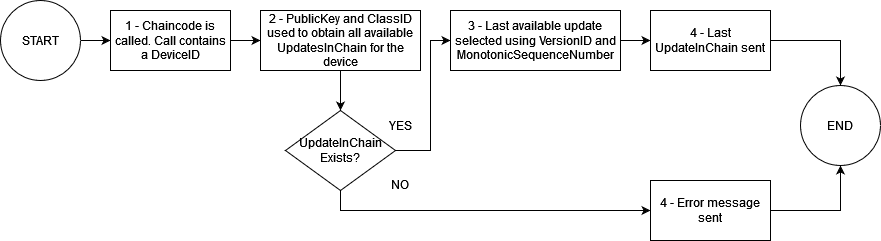

The diagram above was exported from draw.io. Its source (the exported page's mxGraphModel, read from the mxfile embedded in the PNG):
<mxGraphModel dx="794" dy="726" grid="1" gridSize="10" guides="1" tooltips="1" connect="1" arrows="1" fold="1" page="1" pageScale="1" pageWidth="1169" pageHeight="827" math="0" shadow="0">
  <root>
    <mxCell id="0" />
    <mxCell id="1" parent="0" />
    <mxCell id="zzMgf7sz-ZA-gEDTlnAd-5" style="edgeStyle=orthogonalEdgeStyle;rounded=0;orthogonalLoop=1;jettySize=auto;html=1;exitX=1;exitY=0.5;exitDx=0;exitDy=0;entryX=0;entryY=0.5;entryDx=0;entryDy=0;" edge="1" parent="1" source="zzMgf7sz-ZA-gEDTlnAd-1" target="zzMgf7sz-ZA-gEDTlnAd-2">
      <mxGeometry relative="1" as="geometry" />
    </mxCell>
    <mxCell id="zzMgf7sz-ZA-gEDTlnAd-1" value="START" style="ellipse;whiteSpace=wrap;html=1;aspect=fixed;" vertex="1" parent="1">
      <mxGeometry x="200" y="230" width="80" height="80" as="geometry" />
    </mxCell>
    <mxCell id="zzMgf7sz-ZA-gEDTlnAd-6" style="edgeStyle=orthogonalEdgeStyle;rounded=0;orthogonalLoop=1;jettySize=auto;html=1;exitX=1;exitY=0.5;exitDx=0;exitDy=0;entryX=0;entryY=0.5;entryDx=0;entryDy=0;" edge="1" parent="1" source="zzMgf7sz-ZA-gEDTlnAd-2" target="zzMgf7sz-ZA-gEDTlnAd-3">
      <mxGeometry relative="1" as="geometry" />
    </mxCell>
    <mxCell id="zzMgf7sz-ZA-gEDTlnAd-2" value="1 - Chaincode is called. Call contains a DeviceID" style="rounded=0;whiteSpace=wrap;html=1;" vertex="1" parent="1">
      <mxGeometry x="310" y="240" width="120" height="60" as="geometry" />
    </mxCell>
    <mxCell id="zzMgf7sz-ZA-gEDTlnAd-7" style="edgeStyle=orthogonalEdgeStyle;rounded=0;orthogonalLoop=1;jettySize=auto;html=1;exitX=0.5;exitY=1;exitDx=0;exitDy=0;entryX=0.5;entryY=0;entryDx=0;entryDy=0;" edge="1" parent="1" source="zzMgf7sz-ZA-gEDTlnAd-3" target="zzMgf7sz-ZA-gEDTlnAd-4">
      <mxGeometry relative="1" as="geometry" />
    </mxCell>
    <mxCell id="zzMgf7sz-ZA-gEDTlnAd-3" value="2 - PublicKey and ClassID used to obtain all available UpdatesInChain for the device" style="rounded=0;whiteSpace=wrap;html=1;" vertex="1" parent="1">
      <mxGeometry x="460" y="240" width="160" height="60" as="geometry" />
    </mxCell>
    <mxCell id="zzMgf7sz-ZA-gEDTlnAd-9" style="edgeStyle=orthogonalEdgeStyle;rounded=0;orthogonalLoop=1;jettySize=auto;html=1;exitX=1;exitY=0.5;exitDx=0;exitDy=0;entryX=0;entryY=0.5;entryDx=0;entryDy=0;" edge="1" parent="1" source="zzMgf7sz-ZA-gEDTlnAd-4" target="zzMgf7sz-ZA-gEDTlnAd-8">
      <mxGeometry relative="1" as="geometry">
        <Array as="points">
          <mxPoint x="630" y="380" />
          <mxPoint x="630" y="270" />
        </Array>
      </mxGeometry>
    </mxCell>
    <mxCell id="zzMgf7sz-ZA-gEDTlnAd-12" style="edgeStyle=orthogonalEdgeStyle;rounded=0;orthogonalLoop=1;jettySize=auto;html=1;exitX=0.5;exitY=1;exitDx=0;exitDy=0;entryX=0;entryY=0.5;entryDx=0;entryDy=0;" edge="1" parent="1" source="zzMgf7sz-ZA-gEDTlnAd-4" target="zzMgf7sz-ZA-gEDTlnAd-11">
      <mxGeometry relative="1" as="geometry" />
    </mxCell>
    <mxCell id="zzMgf7sz-ZA-gEDTlnAd-4" value="UpdateInChain Exists?" style="rhombus;whiteSpace=wrap;html=1;" vertex="1" parent="1">
      <mxGeometry x="485" y="340" width="110" height="80" as="geometry" />
    </mxCell>
    <mxCell id="zzMgf7sz-ZA-gEDTlnAd-15" style="edgeStyle=orthogonalEdgeStyle;rounded=0;orthogonalLoop=1;jettySize=auto;html=1;exitX=1;exitY=0.5;exitDx=0;exitDy=0;entryX=0;entryY=0.5;entryDx=0;entryDy=0;" edge="1" parent="1" source="zzMgf7sz-ZA-gEDTlnAd-8" target="zzMgf7sz-ZA-gEDTlnAd-14">
      <mxGeometry relative="1" as="geometry" />
    </mxCell>
    <mxCell id="zzMgf7sz-ZA-gEDTlnAd-8" value="3 - Last available update selected using VersionID and MonotonicSequenceNumber" style="rounded=0;whiteSpace=wrap;html=1;" vertex="1" parent="1">
      <mxGeometry x="650" y="240" width="170" height="60" as="geometry" />
    </mxCell>
    <mxCell id="zzMgf7sz-ZA-gEDTlnAd-10" value="YES" style="text;html=1;strokeColor=none;fillColor=none;align=center;verticalAlign=middle;whiteSpace=wrap;rounded=0;" vertex="1" parent="1">
      <mxGeometry x="570" y="340" width="60" height="30" as="geometry" />
    </mxCell>
    <mxCell id="zzMgf7sz-ZA-gEDTlnAd-17" style="edgeStyle=orthogonalEdgeStyle;rounded=0;orthogonalLoop=1;jettySize=auto;html=1;exitX=1;exitY=0.5;exitDx=0;exitDy=0;entryX=0.5;entryY=1;entryDx=0;entryDy=0;" edge="1" parent="1" source="zzMgf7sz-ZA-gEDTlnAd-11" target="zzMgf7sz-ZA-gEDTlnAd-16">
      <mxGeometry relative="1" as="geometry" />
    </mxCell>
    <mxCell id="zzMgf7sz-ZA-gEDTlnAd-11" value="4 - Error message sent" style="rounded=0;whiteSpace=wrap;html=1;" vertex="1" parent="1">
      <mxGeometry x="850" y="410" width="120" height="60" as="geometry" />
    </mxCell>
    <mxCell id="zzMgf7sz-ZA-gEDTlnAd-13" value="NO" style="text;html=1;strokeColor=none;fillColor=none;align=center;verticalAlign=middle;whiteSpace=wrap;rounded=0;" vertex="1" parent="1">
      <mxGeometry x="570" y="399" width="60" height="30" as="geometry" />
    </mxCell>
    <mxCell id="zzMgf7sz-ZA-gEDTlnAd-18" style="edgeStyle=orthogonalEdgeStyle;rounded=0;orthogonalLoop=1;jettySize=auto;html=1;exitX=1;exitY=0.5;exitDx=0;exitDy=0;entryX=0.5;entryY=0;entryDx=0;entryDy=0;" edge="1" parent="1" source="zzMgf7sz-ZA-gEDTlnAd-14" target="zzMgf7sz-ZA-gEDTlnAd-16">
      <mxGeometry relative="1" as="geometry" />
    </mxCell>
    <mxCell id="zzMgf7sz-ZA-gEDTlnAd-14" value="4 - Last UpdateInChain sent" style="rounded=0;whiteSpace=wrap;html=1;" vertex="1" parent="1">
      <mxGeometry x="850" y="240" width="120" height="60" as="geometry" />
    </mxCell>
    <mxCell id="zzMgf7sz-ZA-gEDTlnAd-16" value="END" style="ellipse;whiteSpace=wrap;html=1;aspect=fixed;" vertex="1" parent="1">
      <mxGeometry x="1000" y="315" width="80" height="80" as="geometry" />
    </mxCell>
  </root>
</mxGraphModel>